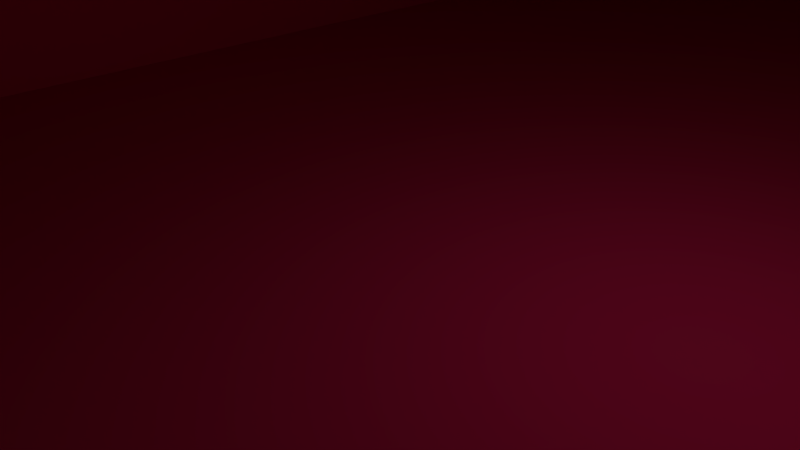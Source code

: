 # Source: Building_High_Rise_D.blend  (saved by Blender 2.76.0; exported with 4.5.12 LTS)
import bpy
from mathutils import Matrix  # noqa: F401  (used for matrix-valued properties, if any)

bpy.ops.wm.read_factory_settings(use_empty=True)
scene = bpy.context.scene
scene.name = 'Scene'

# ---- collections
col_collection_1 = bpy.data.collections.new('Collection 1'); scene.collection.children.link(col_collection_1)

# ---- materials (node trees are filled in below, after node groups)
mat_material = bpy.data.materials.new('Material')
mat_material.alpha_threshold = 0.0
mat_material.diffuse_color = (0.7991, 0.02315, 0.1221, 1.0)
mat_material.roughness = 0.5
mat_material.line_color = (0.0, 0.0, 0.0, 1.0)

# ---- material node trees

# ---- world
world_world = bpy.data.worlds.new('World'); scene.world = world_world
world_world.color = (0.05088, 0.05088, 0.05088)
world_world.use_sun_shadow = False
world_world.sun_shadow_jitter_overblur = 0.0
world_world.cycles.sampling_method = 'MANUAL'
world_world.cycles.sample_map_resolution = 256

# ---- cameras
cam_camera = bpy.data.cameras.new('Camera')
cam_camera.clip_end = 100.0
cam_camera.lens = 35.0
cam_camera.sensor_width = 32.0
cam_camera.sensor_height = 18.0
cam_camera.ortho_scale = 7.314
cam_camera.dof.focus_distance = 0.0

# ---- lights
light_lamp = bpy.data.lights.new('Lamp', 'POINT')
light_lamp.transmission_factor = 0.0
light_lamp.cutoff_distance = 30.0
light_lamp.energy = 100.0
light_lamp.shadow_buffer_clip_start = 1.001
light_lamp.shadow_soft_size = 0.1
light_lamp.shadow_maximum_resolution = 0.006
light_lamp.use_absolute_resolution = True
light_lamp.cycles.use_multiple_importance_sampling = False

# ---- meshes
me_cube = bpy.data.meshes.new('Cube')
me_cube.from_pydata([(-1.0, -1.0, 2.0), (-1.0, 1.0, 2.0), (-1.0, 1.0, 3.2), (1.0, -1.0, 2.0), (1.0, 1.0, 2.0), (1.0, 1.0, 3.2), (1.0, 1.0, 0.0), (1.0, -1.0, 0.0), (-1.0, -1.0, 0.0), (-1.0, 1.0, 0.0)], [], [(2, 5, 4, 1), (4, 5, 3), (1, 0, 2), (5, 2, 0, 3), (6, 7, 8, 9), (4, 6, 9, 1), (7, 3, 0, 8), (8, 0, 1, 9), (6, 4, 3, 7)])
_uv = me_cube.uv_layers.new(name='UVMap')
_uv.uv.foreach_set('vector', [0.6667, 1.0, 0.3333, 1.0, 0.3333, 0.8125, 0.6667, 0.8125, 0.3333, 0.1875, 0.3333, 0.0, 0.6667, 0.1875, 1.0, 0.1875, 0.6667, 0.1875, 1.0, 0.0, 0.0, 0.0, 0.3333, 0.0, 0.3333, 0.3644, 7.947e-08, 0.3644, 1.987e-08, 0.5252, 0.3333, 0.5252, 0.3333, 0.8377, 0.0, 0.8377, 0.3333, 0.8125, 0.3333, 0.5, 0.6667, 0.5, 0.6667, 0.8125, 1.788e-07, 0.5252, 7.947e-08, 0.3644, 0.3333, 0.3644, 0.3333, 0.5252, 0.6667, 0.5, 0.6667, 0.1875, 1.0, 0.1875, 1.0, 0.5, 0.3333, 0.5, 0.3333, 0.1875, 0.6667, 0.1875, 0.6667, 0.5])
me_cube.materials.append(mat_material)
me_cube.use_remesh_preserve_volume = False
me_cube.use_remesh_preserve_attributes = False
me_cube.use_mirror_vertex_groups = False
me_cube.update()

# ---- objects
ob_cube = bpy.data.objects.new('Cube', me_cube)
ob_lamp = bpy.data.objects.new('Lamp', light_lamp)
ob_camera = bpy.data.objects.new('Camera', cam_camera)

# ---- transforms, parenting, visibility, modifiers, constraints
ob_cube.location = (0.0, 0.0, 0.0)
ob_cube.scale = (10.0, 25.0, 25.0)
ob_cube.lock_rotations_4d = False
ob_cube.empty_display_type = 'ARROWS'
ob_cube.lineart.crease_threshold = 0.0
ob_lamp.location = (4.076, 1.005, 5.904)
ob_lamp.rotation_euler = (0.6503, 0.05522, 1.866)
ob_lamp.lock_rotations_4d = False
ob_lamp.empty_display_type = 'ARROWS'
ob_lamp.color = (0.0, 0.0, 0.0, 0.0)
ob_lamp.lineart.crease_threshold = 0.0
ob_camera.location = (7.481, -6.508, 5.344)
ob_camera.rotation_euler = (1.109, 0.01082, 0.8149)
ob_camera.lock_rotations_4d = False
ob_camera.empty_display_type = 'ARROWS'
ob_camera.color = (0.0, 0.0, 0.0, 0.0)
ob_camera.display_type = 'WIRE'
ob_camera.lineart.crease_threshold = 0.0

# ---- collection membership
col_collection_1.objects.link(ob_cube)
col_collection_1.objects.link(ob_lamp)
col_collection_1.objects.link(ob_camera)

# ---- scene / render settings (as saved in the file)
scene.camera = ob_camera
scene.frame_start = 1; scene.frame_end = 250; scene.frame_set(1)
scene.render.engine = 'CYCLES'
scene.render.resolution_percentage = 50
scene.render.dither_intensity = 0.0
scene.cycles.use_denoising = False
scene.cycles.samples = 10
scene.cycles.sampling_pattern = 'TABULATED_SOBOL'
scene.cycles.light_sampling_threshold = 0.0
scene.cycles.use_adaptive_sampling = False
scene.cycles.use_light_tree = False
scene.cycles.blur_glossy = 0.0
scene.cycles.pixel_filter_type = 'GAUSSIAN'
scene.cycles.sample_clamp_indirect = 0.0
scene.view_settings.view_transform = 'Standard'
bpy.context.view_layer.update()
